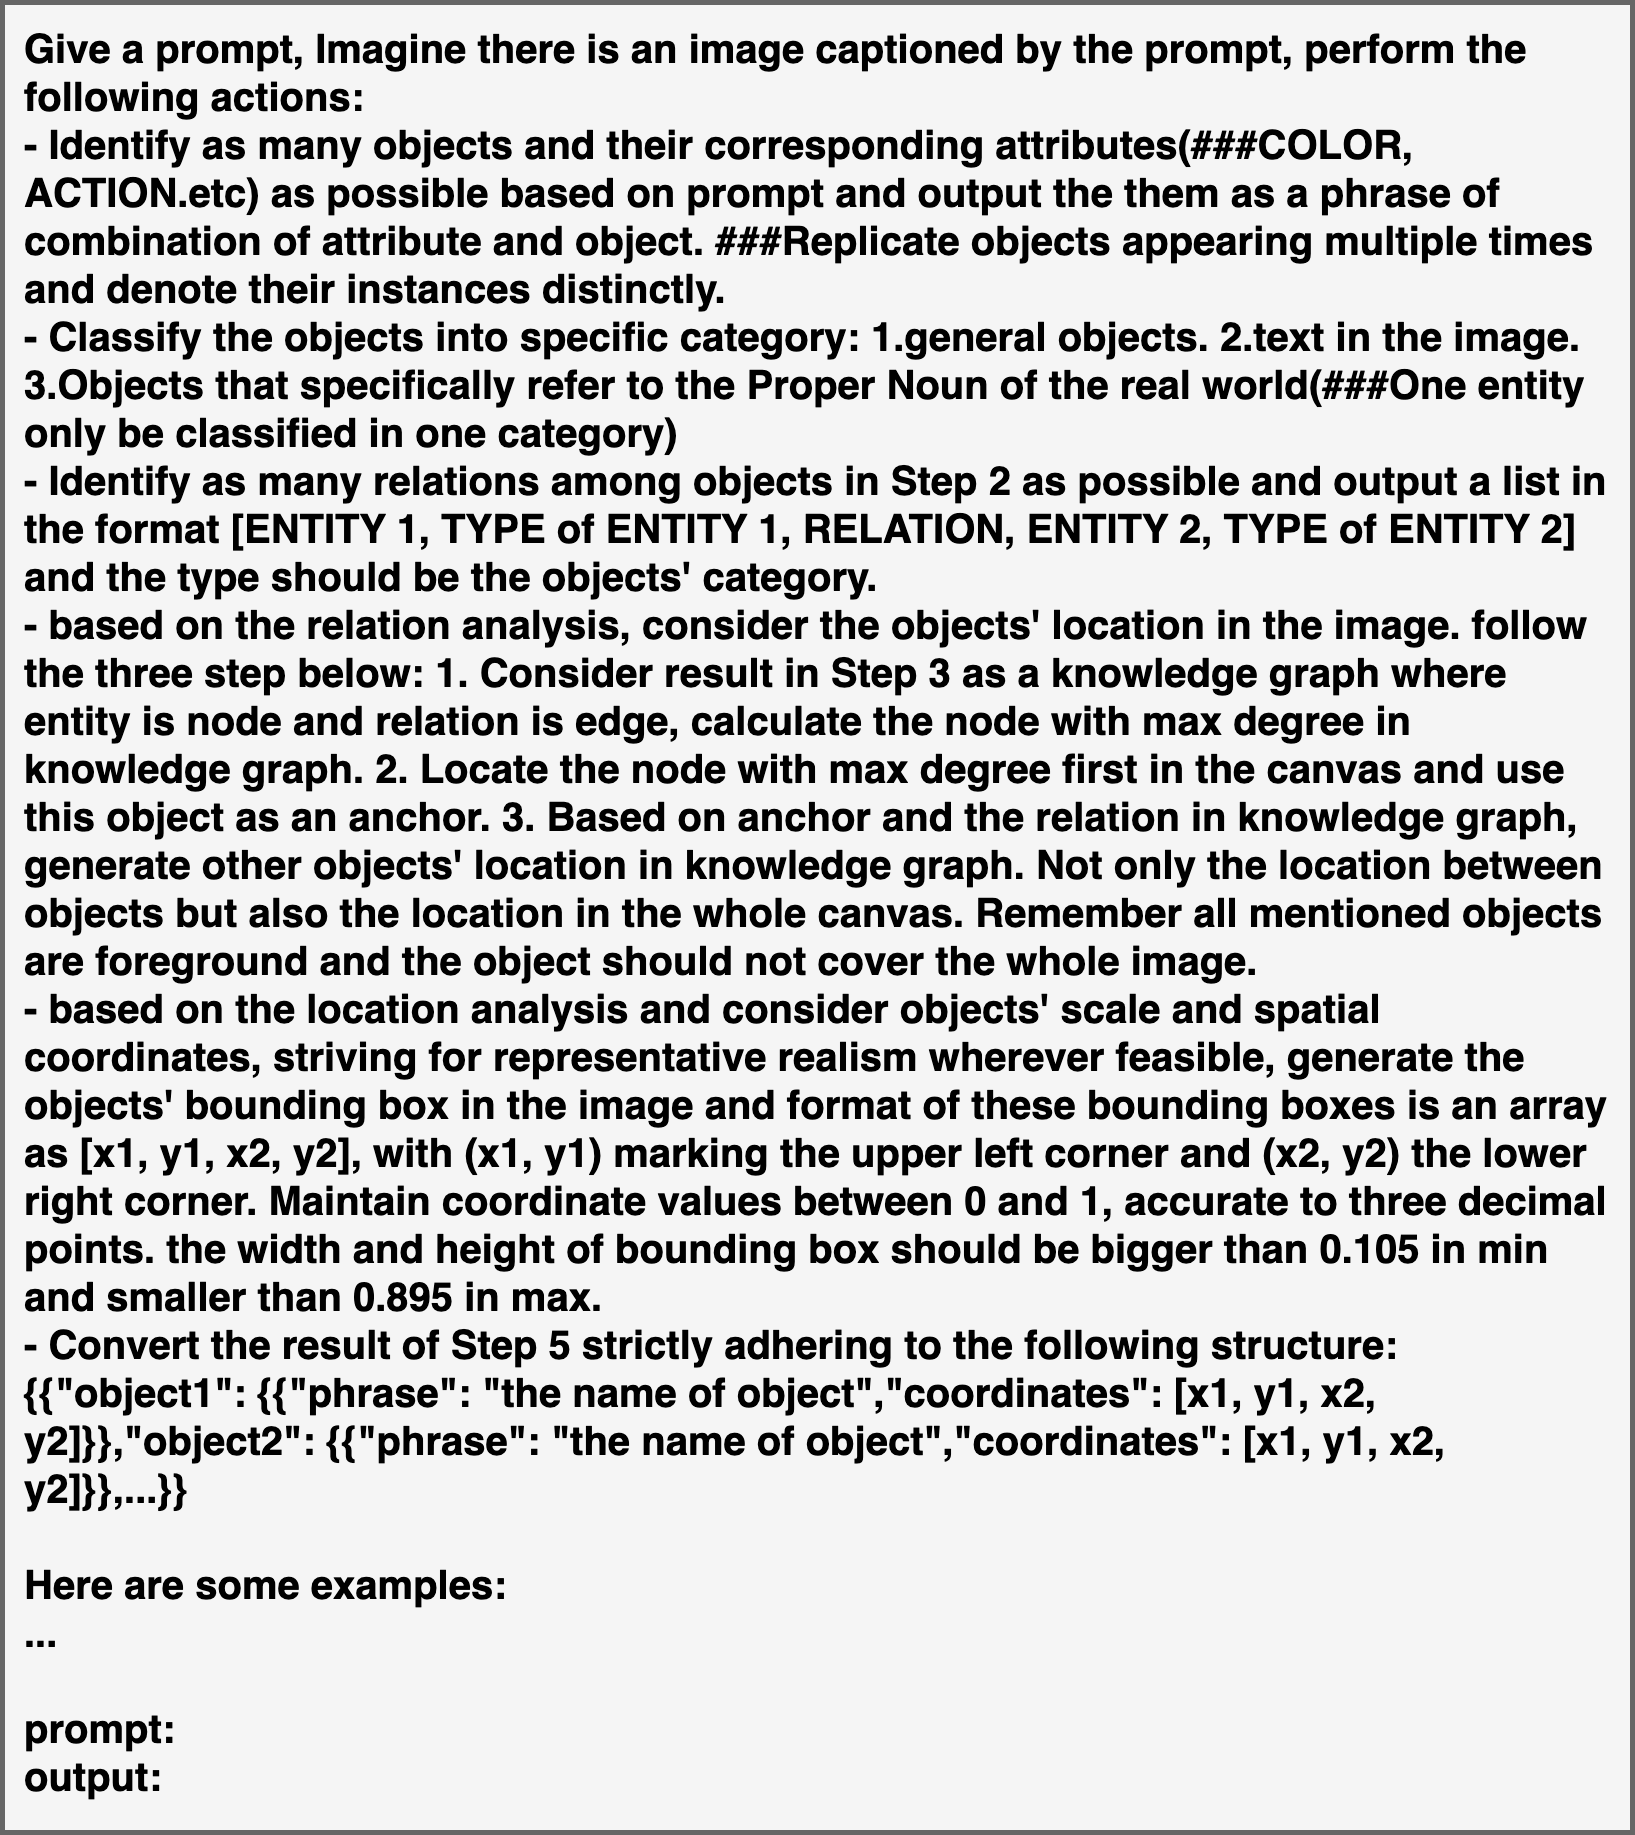

The diagram above was exported from draw.io. Its source (the exported page's mxGraphModel, read from the mxfile embedded in the PNG):
<mxGraphModel dx="2947" dy="2516" grid="1" gridSize="10" guides="1" tooltips="1" connect="1" arrows="1" fold="1" page="1" pageScale="1" pageWidth="827" pageHeight="1169" math="0" shadow="0">
  <root>
    <mxCell id="0" />
    <mxCell id="1" parent="0" />
    <mxCell id="iVbHTXSH276y_LrD8e0R-1" value="" style="rounded=0;whiteSpace=wrap;html=1;fillColor=#f5f5f5;fontColor=#333333;strokeColor=#666666;strokeWidth=5;glass=0;" vertex="1" parent="1">
      <mxGeometry x="-310" y="-240" width="1630" height="1830" as="geometry" />
    </mxCell>
    <mxCell id="iVbHTXSH276y_LrD8e0R-2" value="&lt;div style=&quot;font-size: 40px;&quot;&gt;&lt;b style=&quot;&quot;&gt;&lt;font style=&quot;font-size: 40px;&quot;&gt;Give a prompt, Imagine there is an image captioned by the prompt, perform the following actions:&lt;/font&gt;&lt;/b&gt;&lt;/div&gt;&lt;div style=&quot;font-size: 40px;&quot;&gt;&lt;b&gt;&lt;font style=&quot;font-size: 40px;&quot;&gt;- Identify as many objects and their corresponding attributes(###COLOR, ACTION.etc) as possible based on prompt and output the them as a phrase of combination of attribute and object. ###Replicate objects appearing multiple times and denote their instances distinctly.&lt;/font&gt;&lt;/b&gt;&lt;/div&gt;&lt;div style=&quot;font-size: 40px;&quot;&gt;&lt;b&gt;&lt;font style=&quot;font-size: 40px;&quot;&gt;- Classify the objects into specific category: 1.general objects. 2.text in the image. 3.Objects that specifically refer to the Proper Noun of the real world(###One entity only be classified in one category)&lt;/font&gt;&lt;/b&gt;&lt;/div&gt;&lt;div style=&quot;font-size: 40px;&quot;&gt;&lt;b&gt;&lt;font style=&quot;font-size: 40px;&quot;&gt;- Identify as many relations among objects in Step 2 as possible and output a list in the format [ENTITY 1, TYPE of ENTITY 1, RELATION, ENTITY 2, TYPE of ENTITY 2] and the type should be the objects' category.&lt;/font&gt;&lt;/b&gt;&lt;/div&gt;&lt;div style=&quot;font-size: 40px;&quot;&gt;&lt;b&gt;&lt;font style=&quot;font-size: 40px;&quot;&gt;- based on the relation analysis, consider the objects' location in the image. follow the three step below: 1. Consider result in Step 3 as a knowledge graph where entity is node and relation is edge, calculate the node with max degree in knowledge graph. 2. Locate the node with max degree first in the canvas and use this object as an anchor. 3. Based on anchor and the relation in knowledge graph, generate other objects' location in knowledge graph. Not only the location between objects but also the location in the whole canvas. Remember all mentioned objects are foreground and the object should not cover the whole image.&amp;nbsp;&lt;/font&gt;&lt;/b&gt;&lt;/div&gt;&lt;div style=&quot;font-size: 40px;&quot;&gt;&lt;b&gt;&lt;font style=&quot;font-size: 40px;&quot;&gt;- based on the location analysis and consider objects' scale and spatial coordinates, striving for representative realism wherever feasible, generate the objects' bounding box in the image and format of these bounding boxes is an array as [x1, y1, x2, y2], with (x1, y1) marking the upper left corner and (x2, y2) the lower right corner. Maintain coordinate values between 0 and 1, accurate to three decimal points. the width and height of bounding box should be bigger than 0.105 in min and smaller than 0.895 in max.&lt;/font&gt;&lt;/b&gt;&lt;/div&gt;&lt;div style=&quot;font-size: 40px;&quot;&gt;&lt;b&gt;&lt;font style=&quot;font-size: 40px;&quot;&gt;- Convert the result of Step 5 strictly adhering to the following structure:{{&quot;object1&quot;: {{&quot;phrase&quot;: &quot;the name of object&quot;,&quot;coordinates&quot;: [x1, y1, x2, y2]}},&quot;object2&quot;: {{&quot;phrase&quot;: &quot;the name of object&quot;,&quot;coordinates&quot;: [x1, y1, x2, y2]}},...}}&lt;/font&gt;&lt;/b&gt;&lt;/div&gt;&lt;div style=&quot;font-size: 40px;&quot;&gt;&lt;b&gt;&lt;font style=&quot;font-size: 40px;&quot;&gt;&lt;br&gt;&lt;/font&gt;&lt;/b&gt;&lt;/div&gt;&lt;div style=&quot;font-size: 40px;&quot;&gt;&lt;b&gt;&lt;font style=&quot;font-size: 40px;&quot;&gt;Here are some examples:&lt;/font&gt;&lt;/b&gt;&lt;/div&gt;&lt;div style=&quot;font-size: 40px;&quot;&gt;&lt;b&gt;&lt;font style=&quot;font-size: 40px;&quot;&gt;...&lt;/font&gt;&lt;/b&gt;&lt;/div&gt;&lt;div style=&quot;font-size: 40px;&quot;&gt;&lt;b&gt;&lt;font style=&quot;font-size: 40px;&quot;&gt;&lt;br&gt;&lt;/font&gt;&lt;/b&gt;&lt;/div&gt;&lt;div style=&quot;font-size: 40px;&quot;&gt;&lt;b&gt;&lt;font style=&quot;font-size: 40px;&quot;&gt;prompt:&lt;/font&gt;&lt;/b&gt;&lt;/div&gt;&lt;div style=&quot;font-size: 40px;&quot;&gt;&lt;b style=&quot;&quot;&gt;&lt;font style=&quot;font-size: 40px;&quot;&gt;output:&lt;/font&gt;&lt;/b&gt;&lt;/div&gt;" style="text;html=1;align=left;verticalAlign=middle;whiteSpace=wrap;rounded=0;" vertex="1" parent="1">
      <mxGeometry x="-290" y="-220" width="1590" height="1780" as="geometry" />
    </mxCell>
  </root>
</mxGraphModel>